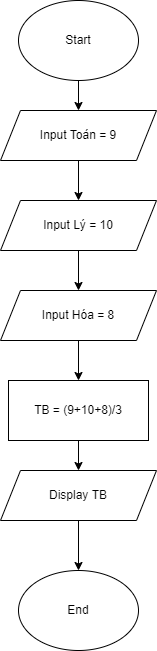

The diagram above was exported from draw.io. Its source (the exported page's mxGraphModel, read from the mxfile embedded in the PNG):
<mxGraphModel dx="831" dy="553" grid="1" gridSize="10" guides="1" tooltips="1" connect="1" arrows="1" fold="1" page="1" pageScale="1" pageWidth="827" pageHeight="1169" math="0" shadow="0">
  <root>
    <mxCell id="WIyWlLk6GJQsqaUBKTNV-0" />
    <mxCell id="WIyWlLk6GJQsqaUBKTNV-1" parent="WIyWlLk6GJQsqaUBKTNV-0" />
    <mxCell id="yQ-pHI6pzqZawAZrT3mT-8" style="edgeStyle=orthogonalEdgeStyle;rounded=0;orthogonalLoop=1;jettySize=auto;html=1;entryX=0.5;entryY=0;entryDx=0;entryDy=0;" edge="1" parent="WIyWlLk6GJQsqaUBKTNV-1" source="yQ-pHI6pzqZawAZrT3mT-0" target="yQ-pHI6pzqZawAZrT3mT-2">
      <mxGeometry relative="1" as="geometry" />
    </mxCell>
    <mxCell id="yQ-pHI6pzqZawAZrT3mT-0" value="Start" style="ellipse;whiteSpace=wrap;html=1;" vertex="1" parent="WIyWlLk6GJQsqaUBKTNV-1">
      <mxGeometry x="354" y="40" width="120" height="80" as="geometry" />
    </mxCell>
    <mxCell id="yQ-pHI6pzqZawAZrT3mT-9" style="edgeStyle=orthogonalEdgeStyle;rounded=0;orthogonalLoop=1;jettySize=auto;html=1;entryX=0.5;entryY=0;entryDx=0;entryDy=0;" edge="1" parent="WIyWlLk6GJQsqaUBKTNV-1" source="yQ-pHI6pzqZawAZrT3mT-2" target="yQ-pHI6pzqZawAZrT3mT-4">
      <mxGeometry relative="1" as="geometry" />
    </mxCell>
    <mxCell id="yQ-pHI6pzqZawAZrT3mT-2" value="Input Toán = 9" style="shape=parallelogram;perimeter=parallelogramPerimeter;whiteSpace=wrap;html=1;fixedSize=1;" vertex="1" parent="WIyWlLk6GJQsqaUBKTNV-1">
      <mxGeometry x="336" y="150" width="156" height="50" as="geometry" />
    </mxCell>
    <mxCell id="yQ-pHI6pzqZawAZrT3mT-11" style="edgeStyle=orthogonalEdgeStyle;rounded=0;orthogonalLoop=1;jettySize=auto;html=1;" edge="1" parent="WIyWlLk6GJQsqaUBKTNV-1" source="yQ-pHI6pzqZawAZrT3mT-3" target="yQ-pHI6pzqZawAZrT3mT-5">
      <mxGeometry relative="1" as="geometry" />
    </mxCell>
    <mxCell id="yQ-pHI6pzqZawAZrT3mT-3" value="Input Hóa = 8" style="shape=parallelogram;perimeter=parallelogramPerimeter;whiteSpace=wrap;html=1;fixedSize=1;" vertex="1" parent="WIyWlLk6GJQsqaUBKTNV-1">
      <mxGeometry x="336" y="330" width="156" height="50" as="geometry" />
    </mxCell>
    <mxCell id="yQ-pHI6pzqZawAZrT3mT-10" style="edgeStyle=orthogonalEdgeStyle;rounded=0;orthogonalLoop=1;jettySize=auto;html=1;entryX=0.5;entryY=0;entryDx=0;entryDy=0;" edge="1" parent="WIyWlLk6GJQsqaUBKTNV-1" source="yQ-pHI6pzqZawAZrT3mT-4" target="yQ-pHI6pzqZawAZrT3mT-3">
      <mxGeometry relative="1" as="geometry" />
    </mxCell>
    <mxCell id="yQ-pHI6pzqZawAZrT3mT-4" value="Input Lý = 10" style="shape=parallelogram;perimeter=parallelogramPerimeter;whiteSpace=wrap;html=1;fixedSize=1;" vertex="1" parent="WIyWlLk6GJQsqaUBKTNV-1">
      <mxGeometry x="336" y="240" width="156" height="50" as="geometry" />
    </mxCell>
    <mxCell id="yQ-pHI6pzqZawAZrT3mT-12" style="edgeStyle=orthogonalEdgeStyle;rounded=0;orthogonalLoop=1;jettySize=auto;html=1;" edge="1" parent="WIyWlLk6GJQsqaUBKTNV-1" source="yQ-pHI6pzqZawAZrT3mT-5" target="yQ-pHI6pzqZawAZrT3mT-6">
      <mxGeometry relative="1" as="geometry" />
    </mxCell>
    <mxCell id="yQ-pHI6pzqZawAZrT3mT-5" value="TB = (9+10+8)/3" style="rounded=0;whiteSpace=wrap;html=1;" vertex="1" parent="WIyWlLk6GJQsqaUBKTNV-1">
      <mxGeometry x="344" y="420" width="140" height="60" as="geometry" />
    </mxCell>
    <mxCell id="yQ-pHI6pzqZawAZrT3mT-13" style="edgeStyle=orthogonalEdgeStyle;rounded=0;orthogonalLoop=1;jettySize=auto;html=1;entryX=0.5;entryY=0;entryDx=0;entryDy=0;" edge="1" parent="WIyWlLk6GJQsqaUBKTNV-1" source="yQ-pHI6pzqZawAZrT3mT-6" target="yQ-pHI6pzqZawAZrT3mT-7">
      <mxGeometry relative="1" as="geometry" />
    </mxCell>
    <mxCell id="yQ-pHI6pzqZawAZrT3mT-6" value="Display TB" style="shape=parallelogram;perimeter=parallelogramPerimeter;whiteSpace=wrap;html=1;fixedSize=1;" vertex="1" parent="WIyWlLk6GJQsqaUBKTNV-1">
      <mxGeometry x="336" y="510" width="156" height="50" as="geometry" />
    </mxCell>
    <mxCell id="yQ-pHI6pzqZawAZrT3mT-7" value="End" style="ellipse;whiteSpace=wrap;html=1;" vertex="1" parent="WIyWlLk6GJQsqaUBKTNV-1">
      <mxGeometry x="354" y="610" width="120" height="80" as="geometry" />
    </mxCell>
  </root>
</mxGraphModel>